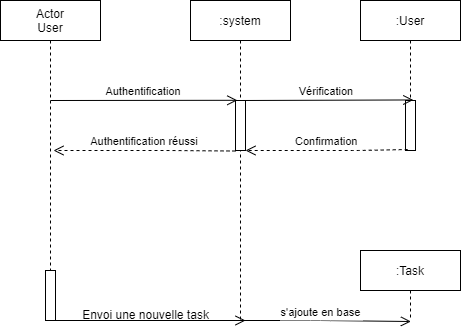

The diagram above was exported from draw.io. Its source (the exported page's mxGraphModel, read from the mxfile embedded in the PNG):
<mxGraphModel dx="1050" dy="549" grid="1" gridSize="10" guides="1" tooltips="1" connect="1" arrows="1" fold="1" page="1" pageScale="1" pageWidth="827" pageHeight="1169" math="0" shadow="0">
  <root>
    <mxCell id="0" />
    <mxCell id="1" parent="0" />
    <mxCell id="-C6RR770tFZefGjW9kf7-1" value="&#10;Actor&#10;User&#10;" style="shape=umlLifeline;perimeter=lifelinePerimeter;container=1;collapsible=0;recursiveResize=0;rounded=0;shadow=0;strokeWidth=1;" parent="1" vertex="1">
      <mxGeometry x="110" y="80" width="100" height="320" as="geometry" />
    </mxCell>
    <mxCell id="-C6RR770tFZefGjW9kf7-21" value="" style="points=[];perimeter=orthogonalPerimeter;rounded=0;shadow=0;strokeWidth=1;" parent="-C6RR770tFZefGjW9kf7-1" vertex="1">
      <mxGeometry x="45" y="270" width="10" height="50" as="geometry" />
    </mxCell>
    <mxCell id="-C6RR770tFZefGjW9kf7-6" value="" style="verticalAlign=bottom;endArrow=open;endSize=8;exitX=1;exitY=0.95;shadow=0;strokeWidth=1;" parent="-C6RR770tFZefGjW9kf7-1" edge="1">
      <mxGeometry x="-0.1053" y="70" relative="1" as="geometry">
        <mxPoint x="245" y="320" as="targetPoint" />
        <mxPoint x="55" y="320" as="sourcePoint" />
        <mxPoint as="offset" />
      </mxGeometry>
    </mxCell>
    <mxCell id="-C6RR770tFZefGjW9kf7-5" value=":system" style="shape=umlLifeline;perimeter=lifelinePerimeter;container=1;collapsible=0;recursiveResize=0;rounded=0;shadow=0;strokeWidth=1;" parent="1" vertex="1">
      <mxGeometry x="300" y="80" width="100" height="320" as="geometry" />
    </mxCell>
    <mxCell id="-C6RR770tFZefGjW9kf7-18" value="" style="points=[];perimeter=orthogonalPerimeter;rounded=0;shadow=0;strokeWidth=1;" parent="-C6RR770tFZefGjW9kf7-5" vertex="1">
      <mxGeometry x="45" y="100" width="10" height="50" as="geometry" />
    </mxCell>
    <mxCell id="-C6RR770tFZefGjW9kf7-9" value="Authentification réussi" style="verticalAlign=bottom;endArrow=open;dashed=1;endSize=8;exitX=0.18;exitY=0.372;shadow=0;strokeWidth=1;exitDx=0;exitDy=0;exitPerimeter=0;" parent="-C6RR770tFZefGjW9kf7-5" edge="1">
      <mxGeometry relative="1" as="geometry">
        <mxPoint x="-137" y="150" as="targetPoint" />
        <Array as="points">
          <mxPoint x="-21.80000000000001" y="150" />
        </Array>
        <mxPoint x="45.00000000000017" y="150.51999999999998" as="sourcePoint" />
      </mxGeometry>
    </mxCell>
    <mxCell id="-C6RR770tFZefGjW9kf7-12" value="Authentification" style="verticalAlign=bottom;endArrow=open;endSize=8;shadow=0;strokeWidth=1;entryX=0.18;entryY=-0.004;entryDx=0;entryDy=0;entryPerimeter=0;" parent="1" target="-C6RR770tFZefGjW9kf7-18" edge="1">
      <mxGeometry relative="1" as="geometry">
        <mxPoint x="345" y="180" as="targetPoint" />
        <mxPoint x="160" y="180" as="sourcePoint" />
      </mxGeometry>
    </mxCell>
    <mxCell id="-C6RR770tFZefGjW9kf7-13" value=":User" style="shape=umlLifeline;perimeter=lifelinePerimeter;container=1;collapsible=0;recursiveResize=0;rounded=0;shadow=0;strokeWidth=1;" parent="1" vertex="1">
      <mxGeometry x="470" y="80" width="100" height="150" as="geometry" />
    </mxCell>
    <mxCell id="-C6RR770tFZefGjW9kf7-15" value="" style="points=[];perimeter=orthogonalPerimeter;rounded=0;shadow=0;strokeWidth=1;" parent="-C6RR770tFZefGjW9kf7-13" vertex="1">
      <mxGeometry x="45" y="100" width="10" height="50" as="geometry" />
    </mxCell>
    <mxCell id="-C6RR770tFZefGjW9kf7-22" value=":Task" style="shape=umlLifeline;perimeter=lifelinePerimeter;container=1;collapsible=0;recursiveResize=0;rounded=0;shadow=0;strokeWidth=1;" parent="1" vertex="1">
      <mxGeometry x="470" y="330" width="100" height="70" as="geometry" />
    </mxCell>
    <mxCell id="-C6RR770tFZefGjW9kf7-24" value="Confirmation" style="verticalAlign=bottom;endArrow=open;dashed=1;endSize=8;shadow=0;strokeWidth=1;exitX=0.22;exitY=0.98;exitDx=0;exitDy=0;exitPerimeter=0;" parent="1" source="-C6RR770tFZefGjW9kf7-15" edge="1">
      <mxGeometry relative="1" as="geometry">
        <mxPoint x="355" y="230" as="targetPoint" />
        <Array as="points">
          <mxPoint x="470" y="230" />
        </Array>
        <mxPoint x="510" y="230" as="sourcePoint" />
      </mxGeometry>
    </mxCell>
    <mxCell id="-C6RR770tFZefGjW9kf7-14" value="Vérification" style="verticalAlign=bottom;endArrow=open;endSize=8;exitX=1;exitY=0.95;shadow=0;strokeWidth=1;entryX=0.528;entryY=0.663;entryDx=0;entryDy=0;entryPerimeter=0;" parent="1" target="-C6RR770tFZefGjW9kf7-13" edge="1">
      <mxGeometry relative="1" as="geometry">
        <mxPoint x="515" y="180" as="targetPoint" />
        <mxPoint x="350" y="180" as="sourcePoint" />
      </mxGeometry>
    </mxCell>
    <mxCell id="-C6RR770tFZefGjW9kf7-7" value="s'ajoute en base" style="verticalAlign=bottom;endArrow=open;endSize=8;shadow=0;strokeWidth=1;entryX=0.54;entryY=0.02;entryDx=0;entryDy=0;entryPerimeter=0;" parent="1" source="-C6RR770tFZefGjW9kf7-5" edge="1">
      <mxGeometry x="-0.0579" y="-1" relative="1" as="geometry">
        <mxPoint x="520.4000000000001" y="401" as="targetPoint" />
        <mxPoint x="350" y="480" as="sourcePoint" />
        <Array as="points">
          <mxPoint x="430" y="400" />
        </Array>
        <mxPoint as="offset" />
      </mxGeometry>
    </mxCell>
    <mxCell id="VIutHm-Oc_B_lfKCp4Fw-3" value="Envoi une nouvelle task" style="text;html=1;align=center;verticalAlign=middle;resizable=0;points=[];autosize=1;strokeColor=none;fillColor=none;" vertex="1" parent="1">
      <mxGeometry x="180" y="380" width="150" height="30" as="geometry" />
    </mxCell>
  </root>
</mxGraphModel>